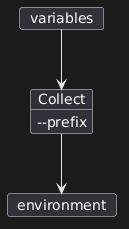

The diagram above was rendered by PlantUML. Its source (embedded in the PNG):
@startuml
card variables {
}
object Collect {
--prefix
}
card environment {
}

variables --> Collect
Collect --> environment
@enduml